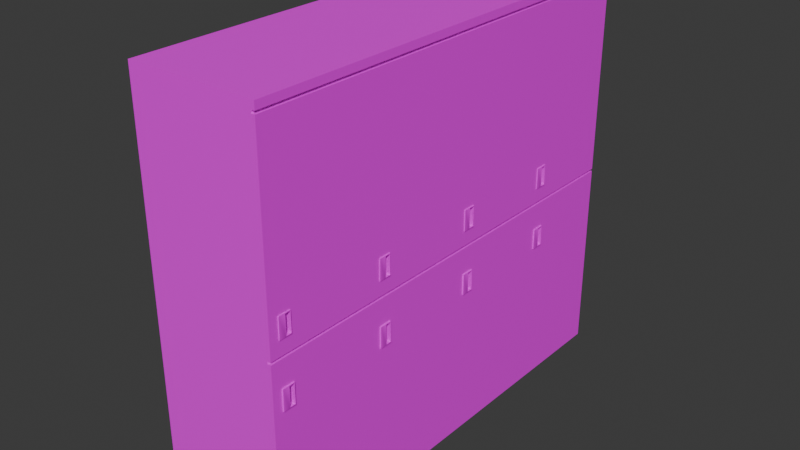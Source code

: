 # Source: cabinet_wood.blend  (saved by Blender 4.3.34; exported with 4.5.12 LTS)
import bpy
from mathutils import Matrix  # noqa: F401  (used for matrix-valued properties, if any)

bpy.ops.wm.read_factory_settings(use_empty=True)
scene = bpy.context.scene
scene.name = 'Scene'

# ---- collections
col_collection = bpy.data.collections.new('Collection'); scene.collection.children.link(col_collection)

# ---- images (referenced by path relative to the original .blend; pixels are not part of the script)
import os
ASSET_DIR = os.environ.get("B2B_ASSET_DIR", "")  # directory of the original .blend (textures are referenced by path, not embedded)
HERE = os.path.dirname(os.path.abspath(__file__))  # packed textures are extracted next to this script under _unpacked/

def load_image(name, relpath, width, height, colorspace="sRGB"):
    """Load a texture the original file referenced (path relative to the .blend, or extracted next to this script)."""
    p = next((c for c in (os.path.join(HERE, relpath), os.path.join(ASSET_DIR, relpath)) if relpath and os.path.exists(c)), "")
    if p:
        img = bpy.data.images.load(p, check_existing=True)
        img.name = name
    else:  # same state as the original file: an image datablock whose file is absent (Cycles renders it pink)
        img = bpy.data.images.new(name, width, height)
        img.source = "FILE"
        img.filepath = "//" + (relpath or name)
    img.colorspace_settings.name = colorspace
    return img
img_imphenziapalette01_png = load_image('ImphenziaPalette01.png', 'ImphenziaPalette01.png', 1024, 1024, 'sRGB')

# ---- materials (node trees are filled in below, after node groups)
mat_material_001 = bpy.data.materials.new('Material.001')

# ---- material node trees
mat_material_001.use_nodes = True; mat_material_001.node_tree.nodes.clear()
_N = mat_material_001.node_tree.nodes; _L = mat_material_001.node_tree.links
n0 = _N.new('ShaderNodeBsdfPrincipled'); n0.name = 'Principled BSDF'; n0.location = (10, 300)
n1 = _N.new('ShaderNodeOutputMaterial'); n1.name = 'Material Output'; n1.location = (300, 300)
n2 = _N.new('ShaderNodeTexImage'); n2.name = 'Image Texture'; n2.location = (-321, 280)
n2.image = img_imphenziapalette01_png
n2.interpolation = 'Closest'
_L.new(n0.outputs[0], n1.inputs[0])
_L.new(n2.outputs[0], n0.inputs[0])
n1.is_active_output = True

# ---- world
world_world = bpy.data.worlds.new('World'); scene.world = world_world
world_world.use_nodes = True; world_world.node_tree.nodes.clear()
_N = world_world.node_tree.nodes; _L = world_world.node_tree.links
n0 = _N.new('ShaderNodeOutputWorld'); n0.name = 'World Output'; n0.location = (300, 300)
n1 = _N.new('ShaderNodeBackground'); n1.name = 'Background'; n1.location = (10, 300)
n1.inputs[0].default_value = (0.05088, 0.05088, 0.05088, 1.0)
_L.new(n1.outputs[0], n0.inputs[0])
n0.is_active_output = True
world_world.color = (0.05088, 0.05088, 0.05088)
world_world.sun_shadow_jitter_overblur = 0.0

# ---- meshes
me_cube_004 = bpy.data.meshes.new('Cube.004')
me_cube_004.from_pydata([(-1.54, -1.334, -1.0), (-1.54, -1.334, 8.5), (-1.54, 1.334, -1.0), (-1.54, 1.334, 8.5), (1.54, -1.334, -1.0), (1.54, -1.334, 8.5), (1.54, 1.334, -1.0), (1.393, -1.105, 4.006), (1.393, -1.108, 4.01), (1.425, -1.105, 2.491), (1.54, 1.334, 8.5), (1.39, -1.105, 4.01), (1.425, -1.108, 2.495), (1.393, -1.105, 4.504), (1.39, -1.105, 4.499), (-1.54, -1.334, 8.328), (1.423, -1.105, 2.495), (1.393, -1.108, 4.499), (-1.54, -1.334, 8.263), (1.425, -1.105, 2.989), (-1.54, 1.334, 8.263), (1.423, -1.105, 2.984), (1.425, -1.108, 2.984), (-1.54, 1.334, 8.328), (1.54, 1.334, 8.263), (1.54, 1.334, 8.328), (1.39, -0.8048, 4.01), (1.54, -1.334, 8.263), (1.393, -0.802, 4.01), (1.54, -1.334, 8.328), (1.393, -0.8048, 4.006), (1.54, 1.334, 3.661), (1.393, -0.8048, 4.504), (1.54, 1.334, 3.602), (1.54, -1.334, 3.602), (1.393, -0.802, 4.499), (1.39, -0.8048, 4.499), (1.54, -1.334, 3.661), (1.39, -0.9576, 4.01), (-1.54, 1.334, 3.602), (1.39, -0.9519, 4.01), (1.423, -0.8048, 2.495), (-1.54, 1.334, 3.661), (1.393, -0.9519, 4.006), (1.393, -0.9576, 4.006), (1.425, -0.802, 2.495), (-1.54, -1.334, 3.661), (1.39, -0.9519, 4.499), (1.39, -0.9576, 4.499), (1.425, -0.8048, 2.491), (1.393, -0.9576, 4.504), (-1.54, -1.334, 3.602), (1.393, -0.9519, 4.504), (1.425, -0.8048, 2.989), (1.454, 1.334, -1.0), (1.425, -0.802, 2.984), (1.423, -0.8048, 2.984), (1.454, 1.334, 8.5), (1.423, -0.9576, 2.495), (1.454, -1.334, -1.0), (1.454, -1.334, 8.5), (1.423, -0.9519, 2.495), (1.425, -0.9519, 2.491), (1.454, -1.334, 8.328), (1.425, -0.9576, 2.491), (1.454, -1.334, 8.263), (1.454, 1.334, 8.328), (1.423, -0.9519, 2.984), (1.454, 1.334, 8.263), (1.423, -0.9576, 2.984), (1.425, -0.9576, 2.989), (1.454, -1.334, 3.661), (1.454, -1.334, 3.602), (1.425, -0.9519, 2.989), (1.454, 1.334, 3.661), (1.454, 1.334, 3.602), (1.54, -0.9576, 2.989), (1.54, -0.9519, 2.989), (1.54, -0.802, 2.984), (1.54, -0.8048, 2.989), (1.54, -1.108, 2.495), (1.54, -1.108, 2.984), (1.54, -1.105, 2.491), (1.54, -1.105, 2.989), (1.54, -0.8048, 2.491), (1.54, -0.802, 2.495), (1.54, -0.9519, 2.491), (1.54, -0.9576, 2.491), (1.54, -1.108, 4.01), (1.54, -1.108, 4.499), (1.54, -1.105, 4.504), (1.54, -0.9576, 4.006), (1.54, -1.105, 4.006), (1.54, -0.9576, 4.504), (1.54, -0.802, 4.01), (1.54, -0.802, 4.499), (1.54, -0.8048, 4.504), (1.54, -0.8048, 4.006), (1.54, -0.9519, 4.006), (1.54, -0.9519, 4.504), (1.565, -1.105, 2.491), (1.568, -1.105, 2.495), (1.565, -1.108, 2.495), (1.568, -1.105, 2.984), (1.565, -1.105, 2.989), (1.565, -1.108, 2.984), (1.279, -1.105, 2.491), (1.279, -1.108, 2.495), (1.276, -1.105, 2.495), (1.279, -1.105, 2.989), (1.276, -1.105, 2.984), (1.279, -1.108, 2.984), (1.565, -0.8171, 2.52), (1.565, -0.8199, 2.515), (1.568, -0.8183, 2.511), (1.568, -0.8143, 2.517), (1.565, -0.8171, 2.96), (1.568, -0.8143, 2.962), (1.568, -0.8183, 2.969), (1.565, -0.8199, 2.964), (1.276, -0.8048, 2.495), (1.279, -0.802, 2.495), (1.279, -0.8048, 2.491), (1.279, -0.8048, 2.989), (1.279, -0.802, 2.984), (1.276, -0.8048, 2.984), (1.276, -0.9576, 2.495), (1.276, -0.9519, 2.495), (1.279, -0.9519, 2.491), (1.279, -0.9576, 2.491), (1.276, -0.9519, 2.984), (1.276, -0.9576, 2.984), (1.279, -0.9576, 2.989), (1.279, -0.9519, 2.989), (1.565, -0.9368, 2.515), (1.565, -0.9397, 2.52), (1.568, -0.9425, 2.517), (1.568, -0.9385, 2.511), (1.565, -0.9368, 2.964), (1.568, -0.9385, 2.969), (1.568, -0.9425, 2.962), (1.565, -0.9397, 2.96), (1.565, -0.8048, 2.989), (1.568, -0.8089, 2.984), (1.568, -0.8048, 2.978), (1.565, -0.802, 2.984), (1.565, -0.8048, 2.491), (1.565, -0.802, 2.495), (1.568, -0.8048, 2.502), (1.568, -0.8089, 2.495), (1.568, -0.9479, 2.495), (1.568, -0.9519, 2.502), (1.568, -0.9576, 2.495), (1.565, -0.9576, 2.491), (1.565, -0.9519, 2.491), (1.568, -0.9576, 2.984), (1.568, -0.9519, 2.978), (1.568, -0.9479, 2.984), (1.565, -0.9519, 2.989), (1.565, -0.9576, 2.989), (1.43, -0.8171, 2.96), (1.43, -0.8199, 2.964), (1.427, -0.8199, 2.96), (1.43, -0.8171, 2.52), (1.427, -0.8199, 2.52), (1.43, -0.8199, 2.515), (1.43, -0.9368, 2.515), (1.427, -0.9368, 2.52), (1.43, -0.9397, 2.52), (1.43, -0.9368, 2.964), (1.43, -0.9397, 2.96), (1.427, -0.9368, 2.96), (1.557, -1.105, 4.006), (1.56, -1.105, 4.01), (1.557, -1.108, 4.01), (1.56, -1.105, 4.499), (1.557, -1.105, 4.504), (1.557, -1.108, 4.499), (1.271, -1.105, 4.006), (1.271, -1.108, 4.01), (1.268, -1.105, 4.01), (1.271, -1.105, 4.504), (1.268, -1.105, 4.499), (1.271, -1.108, 4.499), (1.557, -0.8171, 4.035), (1.557, -0.8199, 4.03), (1.56, -0.8183, 4.026), (1.56, -0.8143, 4.032), (1.557, -0.8171, 4.475), (1.56, -0.8143, 4.478), (1.56, -0.8183, 4.484), (1.557, -0.8199, 4.479), (1.268, -0.8048, 4.01), (1.271, -0.802, 4.01), (1.271, -0.8048, 4.006), (1.271, -0.8048, 4.504), (1.271, -0.802, 4.499), (1.268, -0.8048, 4.499), (1.268, -0.9576, 4.01), (1.268, -0.9519, 4.01), (1.271, -0.9519, 4.006), (1.271, -0.9576, 4.006), (1.268, -0.9519, 4.499), (1.268, -0.9576, 4.499), (1.271, -0.9576, 4.504), (1.271, -0.9519, 4.504), (1.557, -0.9368, 4.03), (1.557, -0.9397, 4.035), (1.56, -0.9425, 4.032), (1.56, -0.9385, 4.026), (1.557, -0.9368, 4.479), (1.56, -0.9385, 4.484), (1.56, -0.9425, 4.478), (1.557, -0.9397, 4.475), (1.557, -0.8048, 4.504), (1.56, -0.8089, 4.499), (1.56, -0.8048, 4.493), (1.557, -0.802, 4.499), (1.557, -0.8048, 4.006), (1.557, -0.802, 4.01), (1.56, -0.8048, 4.017), (1.56, -0.8089, 4.01), (1.56, -0.9479, 4.01), (1.56, -0.9519, 4.017), (1.56, -0.9576, 4.01), (1.557, -0.9576, 4.006), (1.557, -0.9519, 4.006), (1.56, -0.9576, 4.499), (1.56, -0.9519, 4.493), (1.56, -0.9479, 4.499), (1.557, -0.9519, 4.504), (1.557, -0.9576, 4.504), (1.422, -0.8171, 4.475), (1.422, -0.8199, 4.479), (1.419, -0.8199, 4.475), (1.422, -0.8171, 4.035), (1.419, -0.8199, 4.035), (1.422, -0.8199, 4.03), (1.422, -0.9368, 4.03), (1.419, -0.9368, 4.035), (1.422, -0.9397, 4.035), (1.422, -0.9368, 4.479), (1.422, -0.9397, 4.475), (1.419, -0.9368, 4.475)], [], [(46, 18, 20, 42), (54, 75, 33, 6), (59, 72, 51, 0), (0, 51, 39, 2), (54, 6, 4, 59), (57, 3, 1, 60), (79, 78, 33, 34, 83, 76, 77), (81, 83, 34, 4, 6, 33, 78, 85, 84, 86, 87, 82, 80), (25, 10, 5, 29), (66, 57, 10, 25), (15, 1, 3, 23), (63, 15, 18, 65), (25, 29, 63, 66), (15, 23, 20, 18), (63, 60, 1, 15), (92, 37, 31, 94, 97, 98, 91), (94, 31, 24, 27, 37, 92, 88, 89, 90, 93, 99, 96, 95), (71, 65, 18, 46), (71, 46, 51, 72), (66, 63, 65, 68), (46, 42, 39, 51), (74, 68, 24, 31), (42, 20, 68, 74), (42, 74, 75, 39), (37, 27, 65, 71), (29, 5, 60, 63), (23, 66, 68, 20), (23, 3, 57, 66), (10, 57, 60, 5), (2, 54, 59, 0), (4, 34, 72, 59), (2, 39, 75, 54), (74, 71, 72, 75), (34, 33, 75, 72), (31, 37, 71, 74), (27, 24, 68, 65), (77, 73, 53, 79), (84, 49, 62, 86), (83, 19, 70, 76), (61, 41, 56, 67), (16, 58, 69, 21), (80, 12, 22, 81), (78, 55, 45, 85), (9, 16, 12), (19, 22, 21), (41, 49, 45), (53, 56, 55), (58, 64, 62, 61), (67, 73, 70, 69), (9, 12, 80, 82), (22, 19, 83, 81), (21, 22, 12, 16), (64, 58, 16, 9), (73, 67, 56, 53), (55, 56, 41, 45), (45, 49, 84, 85), (53, 55, 78, 79), (49, 41, 61, 62), (19, 21, 69, 70), (70, 73, 77, 76), (62, 64, 87, 86), (67, 69, 58, 61), (87, 64, 9, 82), (99, 52, 32, 96), (97, 30, 43, 98), (90, 13, 50, 93), (40, 26, 36, 47), (11, 38, 48, 14), (88, 8, 17, 89), (95, 35, 28, 94), (7, 11, 8), (13, 17, 14), (26, 30, 28), (32, 36, 35), (38, 44, 43, 40), (47, 52, 50, 48), (7, 8, 88, 92), (17, 13, 90, 89), (14, 17, 8, 11), (44, 38, 11, 7), (52, 47, 36, 32), (35, 36, 26, 28), (28, 30, 97, 94), (32, 35, 95, 96), (30, 26, 40, 43), (13, 14, 48, 50), (50, 52, 99, 93), (43, 44, 91, 98), (47, 48, 38, 40), (91, 44, 7, 92), (152, 155, 103, 101), (123, 133, 158, 142), (128, 122, 146, 154), (132, 109, 104, 159), (127, 130, 125, 120), (108, 110, 131, 126), (141, 135, 168, 170), (102, 105, 111, 107), (121, 124, 145, 147), (112, 116, 160, 163), (134, 113, 165, 166), (117, 115, 148, 144), (119, 138, 169, 161), (164, 162, 171, 167), (114, 137, 150, 149), (136, 140, 156, 151), (139, 118, 143, 157), (100, 101, 102), (103, 104, 105), (106, 107, 108), (109, 110, 111), (112, 113, 114, 115), (116, 117, 118, 119), (120, 121, 122), (123, 124, 125), (126, 127, 128, 129), (130, 131, 132, 133), (134, 135, 136, 137), (138, 139, 140, 141), (142, 143, 144, 145), (146, 147, 148, 149), (150, 151, 152, 153, 154), (155, 156, 157, 158, 159), (160, 161, 162), (163, 164, 165), (166, 167, 168), (169, 170, 171), (106, 100, 102, 107), (101, 103, 105, 102), (104, 109, 111, 105), (110, 108, 107, 111), (129, 106, 108, 126), (133, 123, 125, 130), (124, 121, 120, 125), (146, 122, 121, 147), (123, 142, 145, 124), (144, 148, 147, 145), (154, 146, 149, 150), (159, 104, 103, 155), (122, 128, 127, 120), (109, 132, 131, 110), (100, 153, 152, 101), (142, 158, 157, 143), (132, 159, 158, 133), (128, 154, 153, 129), (155, 152, 151, 156), (130, 127, 126, 131), (116, 112, 115, 117), (137, 114, 113, 134), (118, 139, 138, 119), (140, 136, 135, 141), (143, 118, 117, 144), (114, 149, 148, 115), (136, 151, 150, 137), (156, 140, 139, 157), (162, 164, 163, 160), (166, 165, 164, 167), (161, 169, 171, 162), (170, 168, 167, 171), (141, 170, 169, 138), (160, 116, 119, 161), (165, 113, 112, 163), (134, 166, 168, 135), (106, 129, 153, 100), (224, 227, 175, 173), (195, 205, 230, 214), (200, 194, 218, 226), (204, 181, 176, 231), (199, 202, 197, 192), (180, 182, 203, 198), (213, 207, 240, 242), (174, 177, 183, 179), (193, 196, 217, 219), (184, 188, 232, 235), (206, 185, 237, 238), (189, 187, 220, 216), (191, 210, 241, 233), (236, 234, 243, 239), (186, 209, 222, 221), (208, 212, 228, 223), (211, 190, 215, 229), (172, 173, 174), (175, 176, 177), (178, 179, 180), (181, 182, 183), (184, 185, 186, 187), (188, 189, 190, 191), (192, 193, 194), (195, 196, 197), (198, 199, 200, 201), (202, 203, 204, 205), (206, 207, 208, 209), (210, 211, 212, 213), (214, 215, 216, 217), (218, 219, 220, 221), (222, 223, 224, 225, 226), (227, 228, 229, 230, 231), (232, 233, 234), (235, 236, 237), (238, 239, 240), (241, 242, 243), (178, 172, 174, 179), (173, 175, 177, 174), (176, 181, 183, 177), (182, 180, 179, 183), (201, 178, 180, 198), (205, 195, 197, 202), (196, 193, 192, 197), (218, 194, 193, 219), (195, 214, 217, 196), (216, 220, 219, 217), (226, 218, 221, 222), (231, 176, 175, 227), (194, 200, 199, 192), (181, 204, 203, 182), (172, 225, 224, 173), (214, 230, 229, 215), (204, 231, 230, 205), (200, 226, 225, 201), (227, 224, 223, 228), (202, 199, 198, 203), (188, 184, 187, 189), (209, 186, 185, 206), (190, 211, 210, 191), (212, 208, 207, 213), (215, 190, 189, 216), (186, 221, 220, 187), (208, 223, 222, 209), (228, 212, 211, 229), (234, 236, 235, 232), (238, 237, 236, 239), (233, 241, 243, 234), (242, 240, 239, 243), (213, 242, 241, 210), (232, 188, 191, 233), (237, 185, 184, 235), (206, 238, 240, 207), (178, 201, 225, 172)])
me_cube_004.polygons.foreach_set('use_smooth', [0, 0, 0, 0, 0, 0, 0, 0, 0, 0, 0, 0, 0, 0, 0, 0, 0, 0, 0, 0, 0, 0, 0, 0, 0, 0, 0, 0, 0, 0, 0, 0, 0, 0, 0, 0, 1, 1, 1, 1, 1, 1, 1, 1, 1, 1, 1, 1, 1, 1, 1, 1, 1, 1, 1, 1, 1, 1, 1, 1, 1, 1, 1, 1, 1, 1, 1, 1, 1, 1, 1, 1, 1, 1, 1, 1, 1, 1, 1, 1, 1, 1, 1, 1, 1, 1, 1, 1, 1, 1, 1, 1, 1, 1, 1, 1, 1, 1, 1, 1, 1, 1, 1, 1, 1, 1, 1, 1, 1, 1, 1, 1, 1, 1, 1, 1, 1, 1, 1, 1, 1, 1, 1, 1, 1, 1, 1, 1, 1, 1, 1, 1, 1, 1, 1, 1, 1, 1, 1, 1, 1, 1, 1, 1, 1, 1, 1, 1, 1, 1, 1, 1, 1, 1, 1, 1, 1, 1, 1, 1, 1, 1, 1, 1, 1, 1, 1, 1, 1, 1, 1, 1, 1, 1, 1, 1, 1, 1, 1, 1, 1, 1, 1, 1, 1, 1, 1, 1, 1, 1, 1, 1, 1, 1, 1, 1, 1, 1, 1, 1, 1, 1, 1, 1, 1, 1, 1, 1, 1, 1, 1, 1, 1, 1, 1, 1, 1, 1, 1, 1, 1, 1, 1, 1, 1, 1, 1, 1, 1, 1, 1, 1, 1, 1, 1, 1, 1, 1])
_k = set([(7, 8), (7, 11), (7, 44), (7, 92), (8, 17), (8, 88), (9, 12), (9, 16), (9, 64), (9, 82), (11, 14), (11, 38), (12, 22), (12, 80), (13, 14), (13, 17), (13, 50), (13, 90), (14, 48), (16, 21), (16, 58), (17, 89), (19, 21), (19, 22), (19, 70), (19, 83), (21, 69), (22, 81), (26, 30), (26, 36), (26, 40), (28, 30), (28, 35), (28, 94), (30, 43), (30, 97), (32, 35), (32, 36), (32, 52), (32, 96), (35, 95), (36, 47), (38, 40), (41, 49), (41, 56), (41, 61), (43, 44), (45, 49), (45, 55), (45, 85), (47, 48), (49, 62), (49, 84), (50, 52), (53, 55), (53, 56), (53, 73), (53, 79), (55, 78), (56, 67), (58, 61), (62, 64), (67, 69), (70, 73), (100, 101), (100, 102), (100, 106), (100, 153), (101, 103), (101, 152), (102, 105), (102, 107), (103, 104), (103, 155), (104, 105), (104, 109), (104, 159), (105, 111), (106, 107), (106, 108), (106, 129), (107, 111), (108, 110), (108, 126), (109, 110), (109, 111), (109, 132), (110, 131), (112, 113), (112, 116), (112, 163), (113, 114), (113, 134), (113, 165), (114, 115), (114, 137), (115, 117), (116, 119), (116, 160), (117, 118), (118, 119), (118, 139), (119, 138), (119, 161), (120, 122), (120, 125), (120, 127), (121, 122), (121, 124), (121, 147), (122, 128), (122, 146), (123, 124), (123, 125), (123, 133), (123, 142), (124, 145), (125, 130), (126, 127), (128, 129), (130, 131), (132, 133), (134, 135), (134, 137), (134, 166), (135, 141), (135, 168), (136, 137), (136, 140), (138, 139), (138, 141), (138, 169), (139, 140), (141, 170), (142, 145), (142, 158), (145, 147), (146, 147), (146, 154), (153, 154), (158, 159), (160, 161), (160, 163), (161, 162), (161, 169), (162, 164), (162, 171), (163, 165), (164, 165), (164, 167), (165, 166), (166, 167), (166, 168), (167, 171), (168, 170), (169, 170), (169, 171), (172, 173), (172, 174), (172, 178), (172, 225), (173, 175), (173, 224), (174, 177), (174, 179), (175, 176), (175, 227), (176, 177), (176, 181), (176, 231), (177, 183), (178, 179), (178, 180), (178, 201), (179, 183), (180, 182), (180, 198), (181, 182), (181, 183), (181, 204), (182, 203), (184, 185), (184, 188), (184, 235), (185, 186), (185, 206), (185, 237), (186, 187), (186, 209), (187, 189), (188, 191), (188, 232), (189, 190), (190, 191), (190, 211), (191, 210), (191, 233), (192, 194), (192, 197), (192, 199), (193, 194), (193, 196), (193, 219), (194, 200), (194, 218), (195, 196), (195, 197), (195, 205), (195, 214), (196, 217), (197, 202), (198, 199), (200, 201), (202, 203), (204, 205), (206, 207), (206, 209), (206, 238), (207, 213), (207, 240), (208, 209), (208, 212), (210, 211), (210, 213), (210, 241), (211, 212), (213, 242), (214, 217), (214, 230), (217, 219), (218, 219), (218, 226), (225, 226), (230, 231), (232, 233), (232, 235), (233, 234), (233, 241), (234, 236), (234, 243), (235, 237), (236, 237), (236, 239), (237, 238), (238, 239), (238, 240), (239, 243), (240, 242), (241, 242), (241, 243)])
me_cube_004.attributes.new('sharp_edge', 'BOOLEAN', 'EDGE').data.foreach_set('value', [ (min(e.vertices), max(e.vertices)) in _k for e in me_cube_004.edges])
_uv = me_cube_004.uv_layers.new(name='UVMap')
_uv.uv.foreach_set('vector', [0.6992, 0.5371, 0.6992, 0.5371, 0.6992, 0.5371, 0.6992, 0.5371, 0.6992, 0.5371, 0.6992, 0.5371, 0.6992, 0.5371, 0.6992, 0.5371, 0.6992, 0.5371, 0.6992, 0.5371, 0.6992, 0.5371, 0.6992, 0.5371, 0.6992, 0.5371, 0.6992, 0.5371, 0.6992, 0.5371, 0.6992, 0.5371, 0.6992, 0.5371, 0.6992, 0.5371, 0.6992, 0.5371, 0.6992, 0.5371, 0.6992, 0.5371, 0.6992, 0.5371, 0.6992, 0.5371, 0.6992, 0.5371, 0.6992, 0.5371, 0.6992, 0.5371, 0.6992, 0.5371, 0.6992, 0.5371, 0.6992, 0.5371, 0.6992, 0.5371, 0.6992, 0.5371, 0.6992, 0.5371, 0.6992, 0.5371, 0.6992, 0.5371, 0.6992, 0.5371, 0.6992, 0.5371, 0.6992, 0.5371, 0.6992, 0.5371, 0.6992, 0.5371, 0.6992, 0.5371, 0.6992, 0.5371, 0.6992, 0.5371, 0.6992, 0.5371, 0.6992, 0.5371, 0.6992, 0.5371, 0.6992, 0.5371, 0.6992, 0.5371, 0.6992, 0.5371, 0.33, 0.9453, 0.33, 0.9453, 0.33, 0.9453, 0.33, 0.9453, 0.6992, 0.5371, 0.6992, 0.5371, 0.6992, 0.5371, 0.6992, 0.5371, 0.7001, 0.5371, 0.7001, 0.5371, 0.7001, 0.5371, 0.7001, 0.5371, 0.6708, 0.5371, 0.6708, 0.5371, 0.6708, 0.5371, 0.6708, 0.5371, 0.6992, 0.5371, 0.6992, 0.5371, 0.6992, 0.5371, 0.6992, 0.5371, 0.7001, 0.5371, 0.7001, 0.5371, 0.7001, 0.5371, 0.7001, 0.5371, 0.6992, 0.5371, 0.6992, 0.5371, 0.6992, 0.5371, 0.6992, 0.5371, 0.6992, 0.5371, 0.6992, 0.5371, 0.6992, 0.5371, 0.6992, 0.5371, 0.6992, 0.5371, 0.6992, 0.5371, 0.6992, 0.5371, 0.6992, 0.5371, 0.6992, 0.5371, 0.6992, 0.5371, 0.6992, 0.5371, 0.6992, 0.5371, 0.6992, 0.5371, 0.6992, 0.5371, 0.6992, 0.5371, 0.6992, 0.5371, 0.6992, 0.5371, 0.6992, 0.5371, 0.6992, 0.5371, 0.6992, 0.5371, 0.6992, 0.5371, 0.6992, 0.5371, 0.6992, 0.5371, 0.6992, 0.5371, 0.6894, 0.5723, 0.6894, 0.5723, 0.6894, 0.5723, 0.6894, 0.5723, 0.6992, 0.5371, 0.6992, 0.5371, 0.6992, 0.5371, 0.6992, 0.5371, 0.6992, 0.5371, 0.6992, 0.5371, 0.6992, 0.5371, 0.6992, 0.5371, 0.6992, 0.5371, 0.6992, 0.5371, 0.6992, 0.5371, 0.6992, 0.5371, 0.6992, 0.5371, 0.6992, 0.5371, 0.6992, 0.5371, 0.6992, 0.5371, 0.6992, 0.5371, 0.6992, 0.5371, 0.6992, 0.5371, 0.6992, 0.5371, 0.7001, 0.5371, 0.7001, 0.5371, 0.7001, 0.5371, 0.7001, 0.5371, 0.6992, 0.5371, 0.6992, 0.5371, 0.6992, 0.5371, 0.6992, 0.5371, 0.6992, 0.5371, 0.6992, 0.5371, 0.6992, 0.5371, 0.6992, 0.5371, 0.6992, 0.5371, 0.6992, 0.5371, 0.6992, 0.5371, 0.6992, 0.5371, 0.6992, 0.5371, 0.6992, 0.5371, 0.6992, 0.5371, 0.6992, 0.5371, 0.6992, 0.5371, 0.6992, 0.5371, 0.6992, 0.5371, 0.6992, 0.5371, 0.6992, 0.5371, 0.6992, 0.5371, 0.6992, 0.5371, 0.6992, 0.5371, 0.6894, 0.5723, 0.6894, 0.5723, 0.6894, 0.5723, 0.6894, 0.5723, 0.6708, 0.5371, 0.6708, 0.5371, 0.6708, 0.5371, 0.6708, 0.5371, 0.6708, 0.5371, 0.6708, 0.5371, 0.6708, 0.5371, 0.6708, 0.5371, 0.6708, 0.5371, 0.6708, 0.5371, 0.6708, 0.5371, 0.6708, 0.5371, 0.33, 0.9453, 0.33, 0.9453, 0.33, 0.9453, 0.33, 0.9453, 0.33, 0.9453, 0.33, 0.9453, 0.33, 0.9453, 0.33, 0.9453, 0.33, 0.9453, 0.33, 0.9453, 0.33, 0.9453, 0.33, 0.9453, 0.33, 0.9453, 0.33, 0.9453, 0.33, 0.9453, 0.33, 0.9453, 0.33, 0.9453, 0.33, 0.9453, 0.33, 0.9453, 0.33, 0.9453, 0.33, 0.9453, 0.33, 0.9453, 0.33, 0.9453, 0.33, 0.9453, 0.33, 0.9453, 0.33, 0.9453, 0.33, 0.9453, 0.33, 0.9453, 0.33, 0.9453, 0.33, 0.9453, 0.33, 0.9453, 0.33, 0.9453, 0.33, 0.9453, 0.33, 0.9453, 0.33, 0.9453, 0.33, 0.9453, 0.33, 0.9453, 0.33, 0.9453, 0.33, 0.9453, 0.33, 0.9453, 0.33, 0.9453, 0.33, 0.9453, 0.33, 0.9453, 0.33, 0.9453, 0.33, 0.9453, 0.33, 0.9453, 0.33, 0.9453, 0.33, 0.9453, 0.33, 0.9453, 0.33, 0.9453, 0.33, 0.9453, 0.33, 0.9453, 0.33, 0.9453, 0.33, 0.9453, 0.33, 0.9453, 0.33, 0.9453, 0.33, 0.9453, 0.33, 0.9453, 0.33, 0.9453, 0.33, 0.9453, 0.33, 0.9453, 0.33, 0.9453, 0.33, 0.9453, 0.33, 0.9453, 0.33, 0.9453, 0.33, 0.9453, 0.33, 0.9453, 0.33, 0.9453, 0.33, 0.9453, 0.33, 0.9453, 0.33, 0.9453, 0.33, 0.9453, 0.33, 0.9453, 0.33, 0.9453, 0.33, 0.9453, 0.33, 0.9453, 0.33, 0.9453, 0.33, 0.9453, 0.33, 0.9453, 0.33, 0.9453, 0.33, 0.9453, 0.33, 0.9453, 0.33, 0.9453, 0.33, 0.9453, 0.33, 0.9453, 0.33, 0.9453, 0.33, 0.9453, 0.33, 0.9453, 0.33, 0.9453, 0.33, 0.9453, 0.33, 0.9453, 0.33, 0.9453, 0.33, 0.9453, 0.33, 0.9453, 0.33, 0.9453, 0.33, 0.9453, 0.33, 0.9453, 0.33, 0.9453, 0.33, 0.9453, 0.33, 0.9453, 0.33, 0.9453, 0.33, 0.9453, 0.33, 0.9453, 0.33, 0.9453, 0.33, 0.9453, 0.33, 0.9453, 0.33, 0.9453, 0.33, 0.9453, 0.33, 0.9453, 0.33, 0.9453, 0.33, 0.9453, 0.33, 0.9453, 0.33, 0.9453, 0.33, 0.9453, 0.33, 0.9453, 0.33, 0.9453, 0.33, 0.9453, 0.33, 0.9453, 0.33, 0.9453, 0.33, 0.9453, 0.33, 0.9453, 0.33, 0.9453, 0.33, 0.9453, 0.33, 0.9453, 0.33, 0.9453, 0.33, 0.9453, 0.33, 0.9453, 0.33, 0.9453, 0.33, 0.9453, 0.33, 0.9453, 0.33, 0.9453, 0.33, 0.9453, 0.33, 0.9453, 0.33, 0.9453, 0.33, 0.9453, 0.33, 0.9453, 0.33, 0.9453, 0.33, 0.9453, 0.33, 0.9453, 0.33, 0.9453, 0.33, 0.9453, 0.33, 0.9453, 0.33, 0.9453, 0.33, 0.9453, 0.33, 0.9453, 0.33, 0.9453, 0.33, 0.9453, 0.33, 0.9453, 0.33, 0.9453, 0.33, 0.9453, 0.33, 0.9453, 0.33, 0.9453, 0.33, 0.9453, 0.33, 0.9453, 0.33, 0.9453, 0.33, 0.9453, 0.33, 0.9453, 0.33, 0.9453, 0.33, 0.9453, 0.33, 0.9453, 0.33, 0.9453, 0.33, 0.9453, 0.33, 0.9453, 0.33, 0.9453, 0.33, 0.9453, 0.33, 0.9453, 0.33, 0.9453, 0.33, 0.9453, 0.33, 0.9453, 0.33, 0.9453, 0.33, 0.9453, 0.33, 0.9453, 0.33, 0.9453, 0.33, 0.9453, 0.33, 0.9453, 0.33, 0.9453, 0.33, 0.9453, 0.33, 0.9453, 0.33, 0.9453, 0.33, 0.9453, 0.33, 0.9453, 0.33, 0.9453, 0.33, 0.9453, 0.33, 0.9453, 0.33, 0.9453, 0.33, 0.9453, 0.33, 0.9453, 0.33, 0.9453, 0.33, 0.9453, 0.33, 0.9453, 0.33, 0.9453, 0.33, 0.9453, 0.33, 0.9453, 0.33, 0.9453, 0.33, 0.9453, 0.33, 0.9453, 0.33, 0.9453, 0.33, 0.9453, 0.33, 0.9453, 0.33, 0.9453, 0.33, 0.9453, 0.33, 0.9453, 0.33, 0.9453, 0.33, 0.9453, 0.33, 0.9453, 0.33, 0.9453, 0.33, 0.9453, 0.33, 0.9453, 0.33, 0.9453, 0.33, 0.9453, 0.33, 0.9453, 0.33, 0.9453, 0.33, 0.9453, 0.33, 0.9453, 0.33, 0.9453, 0.33, 0.9453, 0.33, 0.9453, 0.33, 0.9453, 0.33, 0.9453, 0.33, 0.9453, 0.33, 0.9453, 0.33, 0.9453, 0.33, 0.9453, 0.33, 0.9453, 0.33, 0.9453, 0.33, 0.9453, 0.33, 0.9453, 0.33, 0.9453, 0.33, 0.9453, 0.33, 0.9453, 0.33, 0.9453, 0.33, 0.9453, 0.33, 0.9453, 0.33, 0.9453, 0.33, 0.9453, 0.33, 0.9453, 0.33, 0.9453, 0.33, 0.9453, 0.33, 0.9453, 0.33, 0.9453, 0.33, 0.9453, 0.33, 0.9453, 0.33, 0.9453, 0.33, 0.9453, 0.33, 0.9453, 0.33, 0.9453, 0.33, 0.9453, 0.33, 0.9453, 0.33, 0.9453, 0.33, 0.9453, 0.33, 0.9453, 0.33, 0.9453, 0.33, 0.9453, 0.33, 0.9453, 0.33, 0.9453, 0.33, 0.9453, 0.33, 0.9453, 0.33, 0.9453, 0.33, 0.9453, 0.33, 0.9453, 0.33, 0.9453, 0.33, 0.9453, 0.33, 0.9453, 0.33, 0.9453, 0.33, 0.9453, 0.33, 0.9453, 0.33, 0.9453, 0.33, 0.9453, 0.33, 0.9453, 0.33, 0.9453, 0.33, 0.9453, 0.33, 0.9453, 0.33, 0.9453, 0.33, 0.9453, 0.33, 0.9453, 0.33, 0.9453, 0.33, 0.9453, 0.33, 0.9453, 0.33, 0.9453, 0.33, 0.9453, 0.33, 0.9453, 0.33, 0.9453, 0.33, 0.9453, 0.33, 0.9453, 0.33, 0.9453, 0.33, 0.9453, 0.33, 0.9453, 0.33, 0.9453, 0.33, 0.9453, 0.33, 0.9453, 0.33, 0.9453, 0.33, 0.9453, 0.33, 0.9453, 0.33, 0.9453, 0.33, 0.9453, 0.33, 0.9453, 0.33, 0.9453, 0.33, 0.9453, 0.33, 0.9453, 0.33, 0.9453, 0.33, 0.9453, 0.33, 0.9453, 0.33, 0.9453, 0.33, 0.9453, 0.33, 0.9453, 0.33, 0.9453, 0.33, 0.9453, 0.33, 0.9453, 0.33, 0.9453, 0.33, 0.9453, 0.33, 0.9453, 0.33, 0.9453, 0.33, 0.9453, 0.33, 0.9453, 0.33, 0.9453, 0.33, 0.9453, 0.33, 0.9453, 0.33, 0.9453, 0.33, 0.9453, 0.33, 0.9453, 0.33, 0.9453, 0.33, 0.9453, 0.33, 0.9453, 0.33, 0.9453, 0.33, 0.9453, 0.33, 0.9453, 0.33, 0.9453, 0.33, 0.9453, 0.33, 0.9453, 0.33, 0.9453, 0.33, 0.9453, 0.33, 0.9453, 0.33, 0.9453, 0.33, 0.9453, 0.33, 0.9453, 0.33, 0.9453, 0.33, 0.9453, 0.33, 0.9453, 0.33, 0.9453, 0.33, 0.9453, 0.33, 0.9453, 0.33, 0.9453, 0.33, 0.9453, 0.33, 0.9453, 0.33, 0.9453, 0.33, 0.9453, 0.33, 0.9453, 0.33, 0.9453, 0.33, 0.9453, 0.33, 0.9453, 0.33, 0.9453, 0.33, 0.9453, 0.33, 0.9453, 0.33, 0.9453, 0.33, 0.9453, 0.33, 0.9453, 0.33, 0.9453, 0.33, 0.9453, 0.33, 0.9453, 0.33, 0.9453, 0.33, 0.9453, 0.33, 0.9453, 0.33, 0.9453, 0.33, 0.9453, 0.33, 0.9453, 0.33, 0.9453, 0.33, 0.9453, 0.33, 0.9453, 0.33, 0.9453, 0.33, 0.9453, 0.33, 0.9453, 0.33, 0.9453, 0.33, 0.9453, 0.33, 0.9453, 0.33, 0.9453, 0.33, 0.9453, 0.33, 0.9453, 0.33, 0.9453, 0.33, 0.9453, 0.33, 0.9453, 0.33, 0.9453, 0.33, 0.9453, 0.33, 0.9453, 0.33, 0.9453, 0.33, 0.9453, 0.33, 0.9453, 0.33, 0.9453, 0.33, 0.9453, 0.33, 0.9453, 0.33, 0.9453, 0.33, 0.9453, 0.33, 0.9453, 0.33, 0.9453, 0.33, 0.9453, 0.33, 0.9453, 0.33, 0.9453, 0.33, 0.9453, 0.33, 0.9453, 0.33, 0.9453, 0.33, 0.9453, 0.33, 0.9453, 0.33, 0.9453, 0.33, 0.9453, 0.33, 0.9453, 0.33, 0.9453, 0.33, 0.9453, 0.33, 0.9453, 0.33, 0.9453, 0.33, 0.9453, 0.33, 0.9453, 0.33, 0.9453, 0.33, 0.9453, 0.33, 0.9453, 0.33, 0.9453, 0.33, 0.9453, 0.33, 0.9453, 0.33, 0.9453, 0.33, 0.9453, 0.33, 0.9453, 0.33, 0.9453, 0.33, 0.9453, 0.33, 0.9453, 0.33, 0.9453, 0.33, 0.9453, 0.33, 0.9453, 0.33, 0.9453, 0.33, 0.9453, 0.33, 0.9453, 0.33, 0.9453, 0.33, 0.9453, 0.33, 0.9453, 0.33, 0.9453, 0.33, 0.9453, 0.33, 0.9453, 0.33, 0.9453, 0.33, 0.9453, 0.33, 0.9453, 0.33, 0.9453, 0.33, 0.9453, 0.33, 0.9453, 0.33, 0.9453, 0.33, 0.9453, 0.33, 0.9453, 0.33, 0.9453, 0.33, 0.9453, 0.33, 0.9453, 0.33, 0.9453, 0.33, 0.9453, 0.33, 0.9453, 0.33, 0.9453, 0.33, 0.9453, 0.33, 0.9453, 0.33, 0.9453, 0.33, 0.9453, 0.33, 0.9453, 0.33, 0.9453, 0.33, 0.9453, 0.33, 0.9453, 0.33, 0.9453, 0.33, 0.9453, 0.33, 0.9453, 0.33, 0.9453, 0.33, 0.9453, 0.33, 0.9453, 0.33, 0.9453, 0.33, 0.9453, 0.33, 0.9453, 0.33, 0.9453, 0.33, 0.9453, 0.33, 0.9453, 0.33, 0.9453, 0.33, 0.9453, 0.33, 0.9453, 0.33, 0.9453, 0.33, 0.9453, 0.33, 0.9453, 0.33, 0.9453, 0.33, 0.9453, 0.33, 0.9453, 0.33, 0.9453, 0.33, 0.9453, 0.33, 0.9453, 0.33, 0.9453, 0.33, 0.9453, 0.33, 0.9453, 0.33, 0.9453, 0.33, 0.9453, 0.33, 0.9453, 0.33, 0.9453, 0.33, 0.9453, 0.33, 0.9453, 0.33, 0.9453, 0.33, 0.9453, 0.33, 0.9453, 0.33, 0.9453, 0.33, 0.9453, 0.33, 0.9453, 0.33, 0.9453, 0.33, 0.9453, 0.33, 0.9453, 0.33, 0.9453, 0.33, 0.9453, 0.33, 0.9453, 0.33, 0.9453, 0.33, 0.9453, 0.33, 0.9453, 0.33, 0.9453, 0.33, 0.9453, 0.33, 0.9453, 0.33, 0.9453, 0.33, 0.9453, 0.33, 0.9453, 0.33, 0.9453, 0.33, 0.9453, 0.33, 0.9453, 0.33, 0.9453, 0.33, 0.9453, 0.33, 0.9453, 0.33, 0.9453, 0.33, 0.9453, 0.33, 0.9453, 0.33, 0.9453, 0.33, 0.9453, 0.33, 0.9453, 0.33, 0.9453, 0.33, 0.9453, 0.33, 0.9453, 0.33, 0.9453, 0.33, 0.9453, 0.33, 0.9453, 0.33, 0.9453, 0.33, 0.9453, 0.33, 0.9453, 0.33, 0.9453, 0.33, 0.9453, 0.33, 0.9453, 0.33, 0.9453, 0.33, 0.9453, 0.33, 0.9453, 0.33, 0.9453, 0.33, 0.9453, 0.33, 0.9453, 0.33, 0.9453, 0.33, 0.9453, 0.33, 0.9453, 0.33, 0.9453, 0.33, 0.9453, 0.33, 0.9453, 0.33, 0.9453, 0.33, 0.9453, 0.33, 0.9453, 0.33, 0.9453, 0.33, 0.9453, 0.33, 0.9453, 0.33, 0.9453, 0.33, 0.9453, 0.33, 0.9453, 0.33, 0.9453, 0.33, 0.9453, 0.33, 0.9453, 0.33, 0.9453, 0.33, 0.9453, 0.33, 0.9453, 0.33, 0.9453, 0.33, 0.9453, 0.33, 0.9453, 0.33, 0.9453, 0.33, 0.9453, 0.33, 0.9453, 0.33, 0.9453, 0.33, 0.9453, 0.33, 0.9453, 0.33, 0.9453, 0.33, 0.9453, 0.33, 0.9453, 0.33, 0.9453, 0.33, 0.9453, 0.33, 0.9453, 0.33, 0.9453, 0.33, 0.9453, 0.33, 0.9453, 0.33, 0.9453, 0.33, 0.9453, 0.33, 0.9453, 0.33, 0.9453, 0.33, 0.9453, 0.33, 0.9453, 0.33, 0.9453, 0.33, 0.9453, 0.33, 0.9453, 0.33, 0.9453, 0.33, 0.9453, 0.33, 0.9453, 0.33, 0.9453, 0.33, 0.9453, 0.33, 0.9453, 0.33, 0.9453, 0.33, 0.9453, 0.33, 0.9453, 0.33, 0.9453, 0.33, 0.9453, 0.33, 0.9453, 0.33, 0.9453, 0.33, 0.9453, 0.33, 0.9453, 0.33, 0.9453, 0.33, 0.9453, 0.33, 0.9453, 0.33, 0.9453, 0.33, 0.9453, 0.33, 0.9453, 0.33, 0.9453, 0.33, 0.9453, 0.33, 0.9453, 0.33, 0.9453, 0.33, 0.9453, 0.33, 0.9453, 0.33, 0.9453, 0.33, 0.9453, 0.33, 0.9453, 0.33, 0.9453, 0.33, 0.9453, 0.33, 0.9453, 0.33, 0.9453, 0.33, 0.9453, 0.33, 0.9453, 0.33, 0.9453, 0.33, 0.9453, 0.33, 0.9453, 0.33, 0.9453, 0.33, 0.9453, 0.33, 0.9453, 0.33, 0.9453, 0.33, 0.9453, 0.33, 0.9453, 0.33, 0.9453, 0.33, 0.9453, 0.33, 0.9453, 0.33, 0.9453, 0.33, 0.9453, 0.33, 0.9453, 0.33, 0.9453, 0.33, 0.9453, 0.33, 0.9453, 0.33, 0.9453, 0.33, 0.9453, 0.33, 0.9453, 0.33, 0.9453, 0.33, 0.9453, 0.33, 0.9453, 0.33, 0.9453, 0.33, 0.9453, 0.33, 0.9453, 0.33, 0.9453, 0.33, 0.9453, 0.33, 0.9453, 0.33, 0.9453, 0.33, 0.9453, 0.33, 0.9453, 0.33, 0.9453, 0.33, 0.9453, 0.33, 0.9453, 0.33, 0.9453, 0.33, 0.9453, 0.33, 0.9453, 0.33, 0.9453, 0.33, 0.9453, 0.33, 0.9453, 0.33, 0.9453, 0.33, 0.9453, 0.33, 0.9453, 0.33, 0.9453, 0.33, 0.9453, 0.33, 0.9453, 0.33, 0.9453, 0.33, 0.9453, 0.33, 0.9453, 0.33, 0.9453, 0.33, 0.9453, 0.33, 0.9453, 0.33, 0.9453, 0.33, 0.9453, 0.33, 0.9453, 0.33, 0.9453, 0.33, 0.9453, 0.33, 0.9453, 0.33, 0.9453, 0.33, 0.9453, 0.33, 0.9453, 0.33, 0.9453, 0.33, 0.9453, 0.33, 0.9453, 0.33, 0.9453, 0.33, 0.9453, 0.33, 0.9453, 0.33, 0.9453, 0.33, 0.9453, 0.33, 0.9453, 0.33, 0.9453, 0.33, 0.9453, 0.33, 0.9453, 0.33, 0.9453, 0.33, 0.9453, 0.33, 0.9453, 0.33, 0.9453, 0.33, 0.9453, 0.33, 0.9453, 0.33, 0.9453, 0.33, 0.9453, 0.33, 0.9453, 0.33, 0.9453, 0.33, 0.9453, 0.33, 0.9453, 0.33, 0.9453, 0.33, 0.9453, 0.33, 0.9453, 0.33, 0.9453, 0.33, 0.9453, 0.33, 0.9453, 0.33, 0.9453, 0.33, 0.9453, 0.33, 0.9453, 0.33, 0.9453, 0.33, 0.9453, 0.33, 0.9453, 0.33, 0.9453, 0.33, 0.9453, 0.33, 0.9453, 0.33, 0.9453, 0.33, 0.9453, 0.33, 0.9453, 0.33, 0.9453, 0.33, 0.9453, 0.33, 0.9453, 0.33, 0.9453, 0.33, 0.9453, 0.33, 0.9453, 0.33, 0.9453, 0.33, 0.9453, 0.33, 0.9453, 0.33, 0.9453, 0.33, 0.9453, 0.33, 0.9453, 0.33, 0.9453, 0.33, 0.9453, 0.33, 0.9453, 0.33, 0.9453, 0.33, 0.9453, 0.33, 0.9453, 0.33, 0.9453, 0.33, 0.9453, 0.33, 0.9453, 0.33, 0.9453, 0.33, 0.9453, 0.33, 0.9453, 0.33, 0.9453, 0.33, 0.9453, 0.33, 0.9453, 0.33, 0.9453, 0.33, 0.9453, 0.33, 0.9453, 0.33, 0.9453, 0.33, 0.9453, 0.33, 0.9453, 0.33, 0.9453, 0.33, 0.9453, 0.33, 0.9453, 0.33, 0.9453, 0.33, 0.9453, 0.33, 0.9453, 0.33, 0.9453, 0.33, 0.9453, 0.33, 0.9453, 0.33, 0.9453, 0.33, 0.9453, 0.33, 0.9453, 0.33, 0.9453, 0.33, 0.9453, 0.33, 0.9453, 0.33, 0.9453, 0.33, 0.9453, 0.33, 0.9453, 0.33, 0.9453, 0.33, 0.9453])
me_cube_004.materials.append(mat_material_001)
me_cube_004.update()
me_cube_004.normals_split_custom_set([tuple(v) for v in zip(*[iter([-1.0, 0.0, 0.0, -1.0, 0.0, 0.0, -1.0, 0.0, 0.0, -1.0, 0.0, 0.0, 0.0, 1.0, 0.0, 0.0, 1.0, 0.0, 0.0, 1.0, 0.0, 0.0, 1.0, 0.0, 0.0, -1.0, 0.0, 0.0, -1.0, 0.0, 0.0, -1.0, 0.0, 0.0, -1.0, 0.0, -1.0, 0.0, 0.0, -1.0, 0.0, 0.0, -1.0, 0.0, 0.0, -1.0, 0.0, 0.0, 0.0, 0.0, -1.0, 0.0, 0.0, -1.0, 0.0, 0.0, -1.0, 0.0, 0.0, -1.0, 0.0, 0.0, 1.0, 0.0, 0.0, 1.0, 0.0, 0.0, 1.0, 0.0, 0.0, 1.0, 1.0, -6.514e-08, 0.0, 1.0, -6.514e-08, 0.0, 1.0, -6.514e-08, 0.0, 1.0, -6.514e-08, 0.0, 1.0, -6.514e-08, 0.0, 1.0, -6.514e-08, 0.0, 1.0, -6.514e-08, 0.0, 1.0, 5.318e-09, 0.0, 1.0, 5.318e-09, 0.0, 1.0, 5.318e-09, 0.0, 1.0, 5.318e-09, 0.0, 1.0, 5.318e-09, 0.0, 1.0, 5.318e-09, 0.0, 1.0, 5.318e-09, 0.0, 1.0, 5.318e-09, 0.0, 1.0, 5.318e-09, 0.0, 1.0, 5.318e-09, 0.0, 1.0, 5.318e-09, 0.0, 1.0, 5.318e-09, 0.0, 1.0, 5.318e-09, 0.0, 1.0, 0.0, 0.0, 1.0, 0.0, 0.0, 1.0, 0.0, 0.0, 1.0, 0.0, 0.0, 0.0, 1.0, 0.0, 0.0, 1.0, 0.0, 0.0, 1.0, 0.0, 0.0, 1.0, 0.0, -1.0, 0.0, 0.0, -1.0, 0.0, 0.0, -1.0, 0.0, 0.0, -1.0, 0.0, 0.0, 0.0, -1.0, 0.0, 0.0, -1.0, 0.0, 0.0, -1.0, 0.0, 0.0, -1.0, 0.0, 0.0, 0.0, -1.0, 0.0, 0.0, -1.0, 0.0, 0.0, -1.0, 0.0, 0.0, -1.0, -1.0, 0.0, 0.0, -1.0, 0.0, 0.0, -1.0, 0.0, 0.0, -1.0, 0.0, 0.0, 0.0, -1.0, 0.0, 0.0, -1.0, 0.0, 0.0, -1.0, 0.0, 0.0, -1.0, 0.0, 1.0, -9.719e-08, 0.0, 1.0, -9.719e-08, 0.0, 1.0, -9.719e-08, 0.0, 1.0, -9.719e-08, 0.0, 1.0, -9.719e-08, 0.0, 1.0, -9.719e-08, 0.0, 1.0, -9.719e-08, 0.0, 1.0, 2.055e-08, 0.0, 1.0, 2.055e-08, 0.0, 1.0, 2.055e-08, 0.0, 1.0, 2.055e-08, 0.0, 1.0, 2.055e-08, 0.0, 1.0, 2.055e-08, 0.0, 1.0, 2.055e-08, 0.0, 1.0, 2.055e-08, 0.0, 1.0, 2.055e-08, 0.0, 1.0, 2.055e-08, 0.0, 1.0, 2.055e-08, 0.0, 1.0, 2.055e-08, 0.0, 1.0, 2.055e-08, 0.0, 0.0, -1.0, 0.0, 0.0, -1.0, 0.0, 0.0, -1.0, 0.0, 0.0, -1.0, 0.0, 0.0, -1.0, 0.0, 0.0, -1.0, 0.0, 0.0, -1.0, 0.0, 0.0, -1.0, 0.0, 1.0, 0.0, 0.0, 1.0, 0.0, 0.0, 1.0, 0.0, 0.0, 1.0, 0.0, 0.0, -1.0, 0.0, 0.0, -1.0, 0.0, 0.0, -1.0, 0.0, 0.0, -1.0, 0.0, 0.0, 0.0, 1.0, 0.0, 0.0, 1.0, 0.0, 0.0, 1.0, 0.0, 0.0, 1.0, 0.0, 0.0, 1.0, 0.0, 0.0, 1.0, 0.0, 0.0, 1.0, 0.0, 0.0, 1.0, 0.0, 0.0, 1.0, 0.0, 0.0, 1.0, 0.0, 0.0, 1.0, 0.0, 0.0, 1.0, 0.0, 0.0, -1.0, 0.0, 0.0, -1.0, 0.0, 0.0, -1.0, 0.0, 0.0, -1.0, 0.0, 0.0, -1.0, 0.0, 0.0, -1.0, 0.0, 0.0, -1.0, 0.0, 0.0, -1.0, 0.0, 0.0, 1.0, 0.0, 0.0, 1.0, 0.0, 0.0, 1.0, 0.0, 0.0, 1.0, 0.0, 0.0, 1.0, 0.0, 0.0, 1.0, 0.0, 0.0, 1.0, 0.0, 0.0, 1.0, 0.0, 0.0, 0.0, 1.0, 0.0, 0.0, 1.0, 0.0, 0.0, 1.0, 0.0, 0.0, 1.0, 0.0, 0.0, -1.0, 0.0, 0.0, -1.0, 0.0, 0.0, -1.0, 0.0, 0.0, -1.0, 0.0, -1.0, 0.0, 0.0, -1.0, 0.0, 0.0, -1.0, 0.0, 0.0, -1.0, 0.0, 0.0, 1.0, 0.0, 0.0, 1.0, 0.0, 0.0, 1.0, 0.0, 0.0, 1.0, 0.0, 1.0, 0.0, 0.0, 1.0, 0.0, 0.0, 1.0, 0.0, 0.0, 1.0, 0.0, 0.0, 0.0, 0.0, 1.0, 0.0, 0.0, 1.0, 0.0, 0.0, 1.0, 0.0, 0.0, 1.0, 0.0, 0.0, -1.0, 0.0, 0.0, -1.0, 0.0, 0.0, -1.0, 0.0, 0.0, -1.0, 0.0, 0.0, 1.0, 0.0, 0.0, 1.0, 0.0, 0.0, 1.0, 0.0, 0.0, 1.0, 0.0, 0.0, -1.0, 0.0, 0.0, -1.0, 0.0, 0.0, -1.0, 0.0, 0.0, -1.0, 0.0, 0.0, 1.0, 0.0, 0.0, 1.0, 0.0, 0.0, 1.0, 0.0, 0.0, 1.0, 0.0, 0.0, -1.0, 0.0, 0.0, -1.0, 0.0, 0.0, -1.0, 0.0, 0.0, -1.0, 1.0, 0.0, 0.0, 1.0, 0.0, 0.0, 1.0, 0.0, 0.0, 1.0, 0.0, 0.0, 1.0, 0.0, 0.0, 1.0, 0.0, 0.0, 1.0, 0.0, 0.0, 1.0, 0.0, 0.0, 0.0, 1.0, 0.0, 0.0, 1.0, 0.0, 0.0, 1.0, 0.0, 0.0, 1.0, 0.0, 0.0, -1.0, 0.0, 0.0, -1.0, 0.0, 0.0, -1.0, 0.0, 0.0, -1.0, 0.0, 0.6665, 0.6356, 0.3897, 0.7127, 0.6797, 0.1734, 0.713, 0.68, 0.1707, 0.6665, 0.6356, -0.3897, 0.713, 0.68, -0.1707, 0.7127, 0.6797, -0.1734, 0.7127, -0.6797, 0.1734, 0.6665, -0.6356, 0.3897, 0.713, -0.68, 0.1707, 0.6665, -0.6356, -0.3897, 0.7127, -0.6797, -0.1734, 0.713, -0.68, -0.1707, 0.8632, 0.0, 0.5048, 0.8632, 0.0, 0.5048, 0.8632, 0.0, 0.5048, 0.8632, 0.0, 0.5048, 0.8632, 0.0, -0.5048, 0.8632, 0.0, -0.5048, 0.8632, 0.0, -0.5048, 0.8632, 0.0, -0.5048, 0.0, 0.8525, 0.5227, 0.0, 0.8525, 0.5227, 0.0, 0.8525, 0.5227, 0.0, 0.8525, 0.5227, 0.0, 0.8525, -0.5227, 0.0, 0.8525, -0.5227, 0.0, 0.8525, -0.5227, 0.0, 0.8525, -0.5227, 0.7127, 0.6797, -0.1734, 0.713, 0.68, -0.1707, 0.713, 0.68, 0.1707, 0.7127, 0.6797, 0.1734, 0.8632, 0.0, 0.5048, 0.8632, 0.0, 0.5048, 0.8632, 0.0, 0.5048, 0.8632, 0.0, 0.5048, 0.8632, 0.0, -0.5048, 0.8632, 0.0, -0.5048, 0.8632, 0.0, -0.5048, 0.8632, 0.0, -0.5048, 0.713, -0.68, -0.1707, 0.7127, -0.6797, -0.1734, 0.7127, -0.6797, 0.1734, 0.713, -0.68, 0.1707, 0.0, -0.8525, 0.5227, 0.0, -0.8525, 0.5227, 0.0, -0.8525, 0.5227, 0.0, -0.8525, 0.5227, 0.0, -0.8525, -0.5227, 0.0, -0.8525, -0.5227, 0.0, -0.8525, -0.5227, 0.0, -0.8525, -0.5227, 0.8632, 0.0, 0.5048, 0.8632, 0.0, 0.5048, 0.8632, 0.0, 0.5048, 0.8632, 0.0, 0.5048, 0.8632, 0.0, -0.5048, 0.8632, 0.0, -0.5048, 0.8632, 0.0, -0.5048, 0.8632, 0.0, -0.5048, 0.0, 0.0, -1.0, 0.0, 0.0, -1.0, 0.0, 0.0, -1.0, 0.0, 0.0, -1.0, 0.0, 0.0, 1.0, 0.0, 0.0, 1.0, 0.0, 0.0, 1.0, 0.0, 0.0, 1.0, 1.0, 0.0, 0.0, 1.0, 0.0, 0.0, 1.0, 0.0, 0.0, 1.0, 0.0, 0.0, 0.0, 0.0, 1.0, 0.0, 0.0, 1.0, 0.0, 0.0, 1.0, 0.0, 0.0, 1.0, 0.0, 0.0, -1.0, 0.0, 0.0, -1.0, 0.0, 0.0, -1.0, 0.0, 0.0, -1.0, 0.0, 0.0, 1.0, 0.0, 0.0, 1.0, 0.0, 0.0, 1.0, 0.0, 0.0, 1.0, 0.0, 0.0, -1.0, 0.0, 0.0, -1.0, 0.0, 0.0, -1.0, 0.0, 0.0, -1.0, 1.0, 0.0, 0.0, 1.0, 0.0, 0.0, 1.0, 0.0, 0.0, 1.0, 0.0, 0.0, 1.0, 0.0, 0.0, 1.0, 0.0, 0.0, 1.0, 0.0, 0.0, 1.0, 0.0, 0.0, 0.0, 1.0, 0.0, 0.0, 1.0, 0.0, 0.0, 1.0, 0.0, 0.0, 1.0, 0.0, 0.0, -1.0, 0.0, 0.0, -1.0, 0.0, 0.0, -1.0, 0.0, 0.0, -1.0, 0.0, 0.6664, 0.6356, 0.3897, 0.7127, 0.6797, 0.1734, 0.713, 0.68, 0.1708, 0.6664, 0.6356, -0.3897, 0.713, 0.68, -0.1708, 0.7127, 0.6797, -0.1734, 0.7127, -0.6797, 0.1734, 0.6664, -0.6356, 0.3897, 0.713, -0.68, 0.1708, 0.6664, -0.6356, -0.3897, 0.7127, -0.6797, -0.1734, 0.713, -0.68, -0.1708, 0.8632, 0.0, 0.5048, 0.8632, 0.0, 0.5048, 0.8632, 0.0, 0.5048, 0.8632, 0.0, 0.5048, 0.8632, 0.0, -0.5048, 0.8632, 0.0, -0.5048, 0.8632, 0.0, -0.5048, 0.8632, 0.0, -0.5048, 0.0, 0.8525, 0.5227, 0.0, 0.8525, 0.5227, 0.0, 0.8525, 0.5227, 0.0, 0.8525, 0.5227, 0.0, 0.8525, -0.5227, 0.0, 0.8525, -0.5227, 0.0, 0.8525, -0.5227, 0.0, 0.8525, -0.5227, 0.7127, 0.6797, -0.1734, 0.713, 0.68, -0.1708, 0.713, 0.68, 0.1708, 0.7127, 0.6797, 0.1734, 0.8632, 0.0, 0.5048, 0.8632, 0.0, 0.5048, 0.8632, 0.0, 0.5048, 0.8632, 0.0, 0.5048, 0.8632, 0.0, -0.5048, 0.8632, 0.0, -0.5048, 0.8632, 0.0, -0.5048, 0.8632, 0.0, -0.5048, 0.713, -0.68, -0.1708, 0.7127, -0.6797, -0.1734, 0.7127, -0.6797, 0.1734, 0.713, -0.68, 0.1708, 0.0, -0.8525, 0.5227, 0.0, -0.8525, 0.5227, 0.0, -0.8525, 0.5227, 0.0, -0.8525, 0.5227, 0.0, -0.8525, -0.5227, 0.0, -0.8525, -0.5227, 0.0, -0.8525, -0.5227, 0.0, -0.8525, -0.5227, 0.8632, 0.0, 0.5048, 0.8632, 0.0, 0.5048, 0.8632, 0.0, 0.5048, 0.8632, 0.0, 0.5048, 0.8632, 0.0, -0.5048, 0.8632, 0.0, -0.5048, 0.8632, 0.0, -0.5048, 0.8632, 0.0, -0.5048, 0.0, 0.0, -1.0, 0.0, 0.0, -1.0, 0.0, 0.0, -1.0, 0.0, 0.0, -1.0, 0.0, 0.0, 1.0, 0.0, 0.0, 1.0, 0.0, 0.0, 1.0, 0.0, 0.0, 1.0, 1.0, 0.0, 0.0, 1.0, 0.0, 0.0, 1.0, 0.0, 0.0, 1.0, 0.0, 0.0, 0.0, 0.0, 1.0, 0.0, 0.0, 1.0, 0.0, 0.0, 1.0, 0.0, 0.0, 1.0, 0.9697, 7.597e-06, -0.2443, 0.9697, 8.104e-08, 0.2443, 1.0, 0.0, 2.438e-07, 1.0, 0.0, 2.438e-07, 0.0, 0.0, 1.0, 0.0, 0.0, 1.0, 0.0, 0.0, 1.0, 0.0, 0.0, 1.0, 0.0, 0.0, -1.0, 0.0, 0.0, -1.0, 0.0, 0.0, -1.0, 0.0, 0.0, -1.0, 0.0, 0.0, 1.0, 0.0, 0.0, 1.0, 0.0, 0.0, 1.0, 0.0, 0.0, 1.0, -1.0, 0.0, -2.438e-07, -1.0, 0.0, -2.438e-07, -1.0, 0.0, -2.438e-07, -1.0, 0.0, -2.438e-07, -1.0, 0.0, -2.438e-07, -1.0, 0.0, -2.438e-07, -1.0, 0.0, -2.438e-07, -1.0, 0.0, -2.438e-07, 0.0, 1.0, 0.0, 0.0, 1.0, 0.0, 0.0, 1.0, 0.0, 0.0, 1.0, 0.0, 0.0, -1.0, 0.0, 0.0, -1.0, 0.0, 0.0, -1.0, 0.0, 0.0, -1.0, 0.0, 0.0, 1.0, 8.865e-08, 0.0, 1.0, 8.865e-08, 0.0, 1.0, 8.865e-08, 0.0, 1.0, 8.865e-08, 0.0, -1.0, 0.0, 0.0, -1.0, 0.0, 0.0, -1.0, 0.0, 0.0, -1.0, 0.0, 0.0, 0.0, 1.0, 0.0, 0.0, 1.0, 0.0, 0.0, 1.0, 0.0, 0.0, 1.0, 1.0, 0.0, 1.817e-07, 1.0, -4.497e-06, 1.817e-07, 0.9277, 0.3713, -0.03801, 0.9277, 0.3713, 0.03802, 0.0, 0.0, -1.0, 0.0, 0.0, -1.0, 0.0, 0.0, -1.0, 0.0, 0.0, -1.0, 1.0, 0.0, 0.0, 1.0, 0.0, 0.0, 1.0, 0.0, 0.0, 1.0, 0.0, 0.0, 1.0, -7.401e-06, 0.0, 1.0, 0.0, 0.0, 0.9612, 4.043e-06, -0.2758, 0.9602, 0.1115, -0.2562, 1.0, 0.0, 1.817e-07, 1.0, -4.497e-06, 1.817e-07, 0.9982, 2.181e-06, 0.05986, 0.9982, 1.113e-05, -0.05986, 1.0, -7.401e-06, 0.0, 1.0, 0.0, 0.0, 0.9602, 0.1115, 0.2563, 0.9612, -4.773e-06, 0.2758, 0.6665, -0.6356, -0.3897, 0.7127, -0.6797, -0.1734, 0.713, -0.68, -0.1707, 0.7127, -0.6797, 0.1734, 0.6664, -0.6356, 0.3897, 0.713, -0.68, 0.1707, -0.6664, -0.6356, -0.3897, -0.713, -0.68, -0.1707, -0.7127, -0.6797, -0.1734, -0.6665, -0.6355, 0.3897, -0.7127, -0.6797, 0.1734, -0.7131, -0.68, 0.1707, 0.7731, -0.6229, 0.1198, 0.8171, -0.4914, 0.3013, 0.8171, -0.4914, 0.3013, 0.7966, -0.5714, 0.1971, 0.7731, -0.6229, -0.1198, 0.7966, -0.5714, -0.1971, 0.8171, -0.4914, -0.3013, 0.8171, -0.4914, -0.3013, -0.7127, 0.6797, -0.1734, -0.713, 0.68, -0.1707, -0.6664, 0.6356, -0.3897, -0.6665, 0.6355, 0.3897, -0.7131, 0.68, 0.1707, -0.7127, 0.6797, 0.1734, -0.8632, -2.948e-07, -0.5048, -0.8632, 0.0, -0.5048, -0.8632, 0.0, -0.5048, -0.8632, -2.948e-07, -0.5048, -0.8632, 0.0, 0.5048, -0.8632, 0.0, 0.5048, -0.8632, 0.0, 0.5048, -0.8632, 0.0, 0.5048, 0.8171, 0.4914, 0.3013, 0.7731, 0.6229, 0.1198, 0.7966, 0.5714, 0.1971, 0.8171, 0.4914, 0.3013, 0.8171, 0.4914, -0.3013, 0.8171, 0.4914, -0.3013, 0.7966, 0.5714, -0.1971, 0.7731, 0.6229, -0.1198, 0.9127, 0.2141, 0.3481, 0.9602, 0.1115, 0.2563, 0.9277, 0.3713, 0.03802, 0.8841, 0.432, 0.1782, 0.9127, 0.2141, -0.3481, 0.8841, 0.432, -0.1782, 0.9277, 0.3713, -0.03801, 0.9602, 0.1115, -0.2562, 0.9612, 4.043e-06, -0.2758, 0.9982, 1.113e-05, -0.05986, 0.9697, 7.597e-06, -0.2443, 0.9153, 6.635e-06, -0.4027, 0.9333, 9.339e-06, -0.3592, 0.9697, 8.104e-08, 0.2443, 0.9982, 2.181e-06, 0.05986, 0.9612, -4.773e-06, 0.2758, 0.9333, -4.67e-06, 0.3592, 0.9153, -3.318e-06, 0.4027, 0.713, -0.68, -0.1707, 0.6665, -0.6356, -0.3897, 0.7127, -0.6797, -0.1734, 0.713, -0.68, 0.1707, 0.7127, -0.6797, 0.1734, 0.6665, -0.6356, 0.3897, 0.6665, 0.6356, 0.3897, 0.7127, 0.6797, 0.1734, 0.713, 0.68, 0.1707, 0.6665, 0.6356, -0.3897, 0.713, 0.68, -0.1707, 0.7127, 0.6797, -0.1734, 0.0, -0.8525, -0.5227, 0.0, -0.8525, -0.5227, 0.0, -0.8525, -0.5227, 0.0, -0.8525, -0.5227, 0.7127, -0.6797, -0.1734, 0.7127, -0.6797, 0.1734, 0.713, -0.68, 0.1707, 0.713, -0.68, -0.1707, 0.0, -0.8525, 0.5227, 0.0, -0.8525, 0.5227, 0.0, -0.8525, 0.5227, 0.0, -0.8525, 0.5227, -0.7127, -0.6797, 0.1734, -0.7127, -0.6797, -0.1734, -0.713, -0.68, -0.1707, -0.7131, -0.68, 0.1707, -0.8632, -2.948e-07, -0.5048, -0.8632, -5.895e-07, -0.5048, -0.8632, -5.895e-07, -0.5048, -0.8632, -2.948e-07, -0.5048, -0.8632, 0.0, 0.5048, -0.8633, 0.0, 0.5048, -0.8633, 0.0, 0.5048, -0.8632, 0.0, 0.5048, -0.7131, 0.68, 0.1707, -0.713, 0.68, -0.1707, -0.7127, 0.6797, -0.1734, -0.7127, 0.6797, 0.1734, 0.0, 0.8525, -0.5227, 0.0, 0.8525, -0.5227, 0.0, 0.8525, -0.5227, 0.0, 0.8525, -0.5227, 0.0, 0.8525, 0.5227, 0.0, 0.8525, 0.5227, 0.0, 0.8525, 0.5227, 0.0, 0.8525, 0.5227, 0.9277, 0.3713, 0.03802, 0.9277, 0.3713, -0.03801, 0.8841, 0.432, -0.1782, 0.8841, 0.432, 0.1782, 0.9333, 9.339e-06, -0.3592, 0.9127, 0.2141, -0.3481, 0.9602, 0.1115, -0.2562, 0.9612, 4.043e-06, -0.2758, 0.9153, -3.318e-06, 0.4027, 0.8632, 0.0, 0.5048, 0.8632, 0.0, 0.5048, 0.9697, 8.104e-08, 0.2443, -0.8632, 0.0, -0.5048, -0.8632, 0.0, -0.5048, -0.8632, 0.0, -0.5048, -0.8632, 0.0, -0.5048, -0.8632, 0.0, 0.5048, -0.8632, 0.0, 0.5048, -0.8632, 0.0, 0.5048, -0.8632, 0.0, 0.5048, 0.8633, 0.0, -0.5048, 0.9153, 6.635e-06, -0.4027, 0.9697, 7.597e-06, -0.2443, 0.8633, 0.0, -0.5048, 0.9127, 0.2141, 0.3481, 0.9333, -4.67e-06, 0.3592, 0.9612, -4.773e-06, 0.2758, 0.9602, 0.1115, 0.2563, 0.0, 0.0, 1.0, 0.0, 0.0, 1.0, 0.0, 0.0, 1.0, 0.0, 0.0, 1.0, 0.0, 0.0, -1.0, 0.0, 0.0, -1.0, 0.0, 0.0, -1.0, 0.0, 0.0, -1.0, 0.9697, 8.104e-08, 0.2443, 0.9697, 7.597e-06, -0.2443, 0.9982, 1.113e-05, -0.05986, 0.9982, 2.181e-06, 0.05986, -1.0, 0.0, -2.438e-07, -1.0, 0.0, -2.438e-07, -1.0, 0.0, -2.438e-07, -1.0, 0.0, -2.438e-07, 0.7731, -0.6229, -0.1198, 0.7731, -0.6229, 0.1198, 0.7966, -0.5714, 0.1971, 0.7966, -0.5714, -0.1971, 0.8632, 0.0, 0.5048, 0.8632, 0.0, 0.5048, 0.8632, 0.0, 0.5048, 0.8632, 0.0, 0.5048, 0.8632, 0.0, -0.5048, 0.8632, 0.0, -0.5048, 0.8632, 0.0, -0.5048, 0.8632, 0.0, -0.5048, 0.7966, 0.5714, -0.1971, 0.7966, 0.5714, 0.1971, 0.7731, 0.6229, 0.1198, 0.7731, 0.6229, -0.1198, 0.9602, 0.1115, 0.2563, 1.0, 0.0, 0.0, 1.0, 0.0, 1.817e-07, 0.9277, 0.3713, 0.03802, 1.0, -7.401e-06, 0.0, 0.9602, 0.1115, -0.2562, 0.9277, 0.3713, -0.03801, 1.0, -4.497e-06, 1.817e-07, 1.0, 0.0, 1.817e-07, 0.9982, 1.113e-05, -0.05986, 0.9612, 4.043e-06, -0.2758, 1.0, 0.0, 0.0, 0.9982, 2.181e-06, 0.05986, 1.0, -4.497e-06, 1.817e-07, 1.0, -7.401e-06, 0.0, 0.9612, -4.773e-06, 0.2758, 0.7127, -0.6797, -0.1734, 0.7127, -0.6797, 0.1734, 0.713, -0.68, 0.1707, 0.713, -0.68, -0.1707, 0.8632, 0.0, 0.5048, 0.8632, 0.0, 0.5048, 0.8632, 0.0, 0.5048, 0.8632, 0.0, 0.5048, 0.8632, 0.0, -0.5048, 0.8632, 0.0, -0.5048, 0.8632, 0.0, -0.5048, 0.8632, 0.0, -0.5048, 0.713, 0.68, -0.1707, 0.713, 0.68, 0.1707, 0.7127, 0.6797, 0.1734, 0.7127, 0.6797, -0.1734, 0.0, 0.8525, -0.5227, 0.0, 0.8525, -0.5227, 0.0, 0.8525, -0.5227, 0.0, 0.8525, -0.5227, 0.0, -0.8525, -0.5227, 0.0, -0.8525, -0.5227, 0.0, -0.8525, -0.5227, 0.0, -0.8525, -0.5227, 0.0, -0.8525, 0.5227, 0.0, -0.8525, 0.5227, 0.0, -0.8525, 0.5227, 0.0, -0.8525, 0.5227, 0.0, 0.8525, 0.5227, 0.0, 0.8525, 0.5227, 0.0, 0.8525, 0.5227, 0.0, 0.8525, 0.5227, 0.0, 0.0, -1.0, 0.0, 0.0, -1.0, 0.0, 0.0, -1.0, 0.0, 0.0, -1.0, 0.9697, 0.0, -0.2443, 0.9697, 0.0, 0.2443, 1.0, 0.0, 0.0, 1.0, 0.0, 0.0, 0.0, 0.0, 1.0, 0.0, 0.0, 1.0, 0.0, 0.0, 1.0, 0.0, 0.0, 1.0, 0.0, 0.0, -1.0, 0.0, 0.0, -1.0, 0.0, 0.0, -1.0, 0.0, 0.0, -1.0, 0.0, 0.0, 1.0, 0.0, 0.0, 1.0, 0.0, 0.0, 1.0, 0.0, 0.0, 1.0, -1.0, 0.0, 0.0, -1.0, 0.0, 0.0, -1.0, 0.0, 0.0, -1.0, 0.0, 0.0, -1.0, 0.0, 0.0, -1.0, 0.0, 0.0, -1.0, 0.0, 0.0, -1.0, 0.0, 0.0, 0.0, 1.0, 0.0, 0.0, 1.0, 0.0, 0.0, 1.0, 0.0, 0.0, 1.0, 0.0, 0.0, -1.0, 0.0, 0.0, -1.0, 0.0, 0.0, -1.0, 0.0, 0.0, -1.0, 0.0, 0.0, 1.0, 0.0, 0.0, 1.0, 0.0, 0.0, 1.0, 0.0, 0.0, 1.0, 0.0, 0.0, -1.0, 0.0, 0.0, -1.0, 0.0, 0.0, -1.0, 0.0, 0.0, -1.0, 0.0, 0.0, 0.0, 1.0, 0.0, 0.0, 1.0, 0.0, 0.0, 1.0, 0.0, 0.0, 1.0, 1.0, -9.651e-06, 0.0, 1.0, -9.651e-06, 0.0, 0.9277, 0.3713, -0.03801, 0.9277, 0.3713, 0.03801, 0.0, 0.0, -1.0, 0.0, 0.0, -1.0, 0.0, 0.0, -1.0, 0.0, 0.0, -1.0, 1.0, 0.0, 0.0, 1.0, 0.0, 0.0, 1.0, 0.0, 0.0, 1.0, 0.0, 0.0, 1.0, 0.0, 0.0, 1.0, 0.0, 0.0, 0.9612, 0.0, -0.2758, 0.9602, 0.1115, -0.2562, 1.0, 9.651e-06, 0.0, 1.0, 9.651e-06, 0.0, 0.9982, 1.212e-06, 0.05986, 0.9982, 1.212e-06, -0.05986, 1.0, 0.0, 0.0, 1.0, 0.0, 0.0, 0.9602, 0.1115, 0.2562, 0.9612, 0.0, 0.2758, 0.6664, -0.6356, -0.3897, 0.7127, -0.6797, -0.1734, 0.713, -0.68, -0.1708, 0.7127, -0.6797, 0.1734, 0.6664, -0.6356, 0.3897, 0.713, -0.68, 0.1708, -0.6664, -0.6356, -0.3897, -0.713, -0.6801, -0.1707, -0.7127, -0.6797, -0.1734, -0.6664, -0.6356, 0.3897, -0.7127, -0.6797, 0.1734, -0.713, -0.6801, 0.1707, 0.7731, -0.6229, 0.1198, 0.8171, -0.4915, 0.3013, 0.8171, -0.4915, 0.3013, 0.7966, -0.5714, 0.1971, 0.7731, -0.6228, -0.1198, 0.7966, -0.5714, -0.1971, 0.8171, -0.4914, -0.3013, 0.8171, -0.4914, -0.3013, -0.7127, 0.6797, -0.1734, -0.713, 0.6801, -0.1708, -0.6664, 0.6356, -0.3897, -0.6664, 0.6356, 0.3897, -0.713, 0.6801, 0.1707, -0.7127, 0.6797, 0.1734, -0.8632, 0.0, -0.5048, -0.8632, 0.0, -0.5048, -0.8632, 0.0, -0.5048, -0.8632, 0.0, -0.5048, -0.8632, 0.0, 0.5048, -0.8632, -2.948e-07, 0.5048, -0.8632, -2.948e-07, 0.5048, -0.8632, 0.0, 0.5048, 0.8171, 0.4915, 0.3013, 0.7731, 0.6229, 0.1198, 0.7966, 0.5714, 0.1971, 0.8171, 0.4915, 0.3013, 0.8171, 0.4914, -0.3013, 0.8171, 0.4914, -0.3013, 0.7966, 0.5714, -0.1971, 0.7731, 0.6228, -0.1198, 0.9127, 0.2141, 0.348, 0.9602, 0.1115, 0.2562, 0.9277, 0.3713, 0.03801, 0.8841, 0.432, 0.1782, 0.9127, 0.2141, -0.348, 0.8841, 0.432, -0.1782, 0.9277, 0.3713, -0.03801, 0.9602, 0.1115, -0.2562, 0.9612, 0.0, -0.2758, 0.9982, 1.212e-06, -0.05986, 0.9697, 0.0, -0.2443, 0.9153, 0.0, -0.4027, 0.9333, 0.0, -0.3592, 0.9697, 0.0, 0.2443, 0.9982, 1.212e-06, 0.05986, 0.9612, 0.0, 0.2758, 0.9333, 0.0, 0.3592, 0.9153, 0.0, 0.4027, 0.7131, -0.68, -0.1707, 0.6665, -0.6355, -0.3897, 0.7127, -0.6797, -0.1734, 0.713, -0.68, 0.1707, 0.7127, -0.6797, 0.1734, 0.6664, -0.6356, 0.3897, 0.6664, 0.6356, 0.3897, 0.7127, 0.6797, 0.1734, 0.713, 0.68, 0.1707, 0.6664, 0.6356, -0.3897, 0.713, 0.68, -0.1707, 0.7127, 0.6797, -0.1734, 0.0, -0.8525, -0.5227, 0.0, -0.8525, -0.5227, 0.0, -0.8525, -0.5227, 0.0, -0.8525, -0.5227, 0.7127, -0.6797, -0.1734, 0.7127, -0.6797, 0.1734, 0.713, -0.68, 0.1708, 0.713, -0.68, -0.1708, 0.0, -0.8525, 0.5227, 0.0, -0.8525, 0.5227, 0.0, -0.8525, 0.5227, 0.0, -0.8525, 0.5227, -0.7127, -0.6797, 0.1734, -0.7127, -0.6797, -0.1734, -0.713, -0.6801, -0.1707, -0.713, -0.6801, 0.1707, -0.8632, 0.0, -0.5048, -0.8632, 0.0, -0.5048, -0.8632, 0.0, -0.5048, -0.8632, 0.0, -0.5048, -0.8632, 0.0, 0.5048, -0.8632, 0.0, 0.5048, -0.8632, 0.0, 0.5048, -0.8632, 0.0, 0.5048, -0.713, 0.6801, 0.1707, -0.713, 0.6801, -0.1708, -0.7127, 0.6797, -0.1734, -0.7127, 0.6797, 0.1734, 0.0, 0.8525, -0.5227, 0.0, 0.8525, -0.5227, 0.0, 0.8525, -0.5227, 0.0, 0.8525, -0.5227, 0.0, 0.8525, 0.5227, 0.0, 0.8525, 0.5227, 0.0, 0.8525, 0.5227, 0.0, 0.8525, 0.5227, 0.9277, 0.3713, 0.03801, 0.9277, 0.3713, -0.03801, 0.8841, 0.432, -0.1782, 0.8841, 0.432, 0.1782, 0.9333, 0.0, -0.3592, 0.9127, 0.2141, -0.348, 0.9602, 0.1115, -0.2562, 0.9612, 0.0, -0.2758, 0.9153, 0.0, 0.4027, 0.8632, 0.0, 0.5048, 0.8632, 0.0, 0.5048, 0.9697, 0.0, 0.2443, -0.8632, 0.0, -0.5048, -0.8632, 0.0, -0.5048, -0.8632, 0.0, -0.5048, -0.8632, 0.0, -0.5048, -0.8632, -5.895e-07, 0.5048, -0.8632, -2.948e-07, 0.5048, -0.8632, -2.948e-07, 0.5048, -0.8632, -5.895e-07, 0.5048, 0.8632, 0.0, -0.5048, 0.9153, 0.0, -0.4027, 0.9697, 0.0, -0.2443, 0.8632, 0.0, -0.5048, 0.9127, 0.2141, 0.348, 0.9333, 0.0, 0.3592, 0.9612, 0.0, 0.2758, 0.9602, 0.1115, 0.2562, 0.0, 0.0, 1.0, 0.0, 0.0, 1.0, 0.0, 0.0, 1.0, 0.0, 0.0, 1.0, 0.0, 0.0, -1.0, 0.0, 0.0, -1.0, 0.0, 0.0, -1.0, 0.0, 0.0, -1.0, 0.9697, 0.0, 0.2443, 0.9697, 0.0, -0.2443, 0.9982, 1.212e-06, -0.05986, 0.9982, 1.212e-06, 0.05986, -1.0, 0.0, 0.0, -1.0, 0.0, 0.0, -1.0, 0.0, 0.0, -1.0, 0.0, 0.0, 0.7731, -0.6228, -0.1198, 0.7731, -0.6229, 0.1198, 0.7966, -0.5714, 0.1971, 0.7966, -0.5714, -0.1971, 0.8632, 0.0, 0.5048, 0.8632, 0.0, 0.5048, 0.8632, 0.0, 0.5048, 0.8632, 0.0, 0.5048, 0.8632, 0.0, -0.5048, 0.8632, 0.0, -0.5048, 0.8632, 0.0, -0.5048, 0.8632, 0.0, -0.5048, 0.7966, 0.5714, -0.1971, 0.7966, 0.5714, 0.1971, 0.7731, 0.6229, 0.1198, 0.7731, 0.6228, -0.1198, 0.9602, 0.1115, 0.2562, 1.0, 0.0, 0.0, 1.0, -9.651e-06, 0.0, 0.9277, 0.3713, 0.03801, 1.0, 0.0, 0.0, 0.9602, 0.1115, -0.2562, 0.9277, 0.3713, -0.03801, 1.0, -9.651e-06, 0.0, 1.0, 9.651e-06, 0.0, 0.9982, 1.212e-06, -0.05986, 0.9612, 0.0, -0.2758, 1.0, 0.0, 0.0, 0.9982, 1.212e-06, 0.05986, 1.0, 9.651e-06, 0.0, 1.0, 0.0, 0.0, 0.9612, 0.0, 0.2758, 0.7127, -0.6797, -0.1734, 0.7127, -0.6797, 0.1734, 0.713, -0.68, 0.1707, 0.7131, -0.68, -0.1707, 0.8632, 0.0, 0.5048, 0.8632, 0.0, 0.5048, 0.8632, 0.0, 0.5048, 0.8632, 0.0, 0.5048, 0.8632, 0.0, -0.5048, 0.8632, 0.0, -0.5048, 0.8632, 0.0, -0.5048, 0.8632, 0.0, -0.5048, 0.713, 0.68, -0.1707, 0.713, 0.68, 0.1707, 0.7127, 0.6797, 0.1734, 0.7127, 0.6797, -0.1734, 0.0, 0.8525, -0.5227, 0.0, 0.8525, -0.5227, 0.0, 0.8525, -0.5227, 0.0, 0.8525, -0.5227, 0.0, -0.8525, -0.5227, 0.0, -0.8525, -0.5227, 0.0, -0.8525, -0.5227, 0.0, -0.8525, -0.5227, 0.0, -0.8525, 0.5227, 0.0, -0.8525, 0.5227, 0.0, -0.8525, 0.5227, 0.0, -0.8525, 0.5227, 0.0, 0.8525, 0.5227, 0.0, 0.8525, 0.5227, 0.0, 0.8525, 0.5227, 0.0, 0.8525, 0.5227, 0.0, 0.0, -1.0, 0.0, 0.0, -1.0, 0.0, 0.0, -1.0, 0.0, 0.0, -1.0])] * 3)])

# ---- objects
ob_cube = bpy.data.objects.new('Cube', me_cube_004)

# ---- transforms, parenting, visibility, modifiers, constraints
ob_cube.location = (0.0, -12.0, 1.0)
_m = ob_cube.modifiers.new('Array', 'ARRAY')
_m.count = 4
_m.relative_offset_displace = (0.0, 1.0, 0.0)

# ---- collection membership
col_collection.objects.link(ob_cube)

# ---- scene / render settings (as saved in the file)
scene.frame_start = 1; scene.frame_end = 250; scene.frame_set(1)
scene.render.engine = 'BLENDER_EEVEE_NEXT'
bpy.context.view_layer.update()

# ---- added for rendering (the .blend has no active camera and no usable light): camera, sun
cam_auto = bpy.data.cameras.new('AutoCamera')
cam_auto.lens = 50.0
cam_auto.sensor_width = 36.0
cam_auto.clip_end = 1000.0
ob_auto_camera = bpy.data.objects.new('AutoCamera', cam_auto)
scene.collection.objects.link(ob_auto_camera)
ob_auto_camera.location = (13.5402, -24.2314, 15.5712)
ob_auto_camera.rotation_euler = (1.09748, -7.21219e-08, 0.694738)
scene.camera = ob_auto_camera
light_auto_sun = bpy.data.lights.new('AutoSun', 'SUN')
light_auto_sun.energy = 3.0
light_auto_sun.angle = 0.0523599
ob_auto_sun = bpy.data.objects.new('AutoSun', light_auto_sun)
scene.collection.objects.link(ob_auto_sun)
ob_auto_sun.rotation_euler = (0.872665, 0.174533, 0.523599)
bpy.context.view_layer.update()
